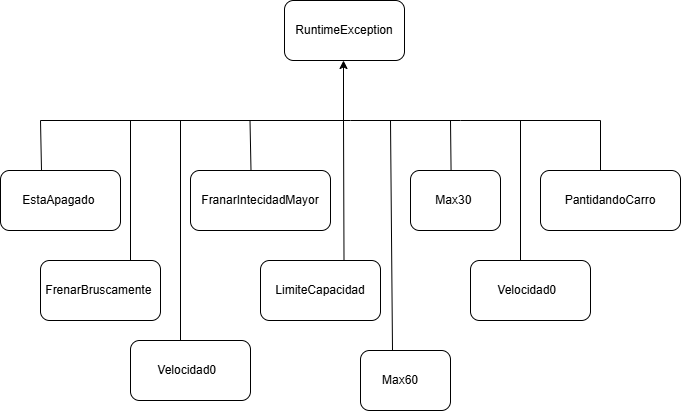

The diagram above was exported from draw.io. Its source (the exported page's mxGraphModel, read from the mxfile embedded in the PNG):
<mxGraphModel dx="1275" dy="632" grid="1" gridSize="10" guides="1" tooltips="1" connect="1" arrows="1" fold="1" page="1" pageScale="1" pageWidth="827" pageHeight="1169" math="0" shadow="0">
  <root>
    <mxCell id="WIyWlLk6GJQsqaUBKTNV-0" />
    <mxCell id="WIyWlLk6GJQsqaUBKTNV-1" parent="WIyWlLk6GJQsqaUBKTNV-0" />
    <mxCell id="d2YcDv2J695fKRFD0e86-5" value="RuntimeException" style="rounded=1;whiteSpace=wrap;html=1;" vertex="1" parent="WIyWlLk6GJQsqaUBKTNV-1">
      <mxGeometry x="354" y="30" width="120" height="60" as="geometry" />
    </mxCell>
    <mxCell id="d2YcDv2J695fKRFD0e86-7" value="EstaApagado&amp;nbsp;" style="rounded=1;whiteSpace=wrap;html=1;" vertex="1" parent="WIyWlLk6GJQsqaUBKTNV-1">
      <mxGeometry x="70" y="200" width="120" height="60" as="geometry" />
    </mxCell>
    <mxCell id="d2YcDv2J695fKRFD0e86-8" value="FranarIntecidadMayor" style="rounded=1;whiteSpace=wrap;html=1;" vertex="1" parent="WIyWlLk6GJQsqaUBKTNV-1">
      <mxGeometry x="260" y="200" width="140" height="60" as="geometry" />
    </mxCell>
    <mxCell id="d2YcDv2J695fKRFD0e86-9" value="&amp;nbsp;Max30&amp;nbsp;&amp;nbsp;" style="rounded=1;whiteSpace=wrap;html=1;" vertex="1" parent="WIyWlLk6GJQsqaUBKTNV-1">
      <mxGeometry x="480" y="200" width="90" height="60" as="geometry" />
    </mxCell>
    <mxCell id="d2YcDv2J695fKRFD0e86-10" value="&amp;nbsp;PantidandoCarro&amp;nbsp;" style="rounded=1;whiteSpace=wrap;html=1;" vertex="1" parent="WIyWlLk6GJQsqaUBKTNV-1">
      <mxGeometry x="610" y="200" width="140" height="60" as="geometry" />
    </mxCell>
    <mxCell id="d2YcDv2J695fKRFD0e86-11" value="FrenarBruscamente&amp;nbsp;" style="rounded=1;whiteSpace=wrap;html=1;" vertex="1" parent="WIyWlLk6GJQsqaUBKTNV-1">
      <mxGeometry x="110" y="290" width="120" height="60" as="geometry" />
    </mxCell>
    <mxCell id="d2YcDv2J695fKRFD0e86-12" value="LimiteCapacidad" style="rounded=1;whiteSpace=wrap;html=1;" vertex="1" parent="WIyWlLk6GJQsqaUBKTNV-1">
      <mxGeometry x="330" y="290" width="120" height="60" as="geometry" />
    </mxCell>
    <mxCell id="d2YcDv2J695fKRFD0e86-13" value="Max60&amp;nbsp; &amp;nbsp;" style="rounded=1;whiteSpace=wrap;html=1;" vertex="1" parent="WIyWlLk6GJQsqaUBKTNV-1">
      <mxGeometry x="430" y="380" width="90" height="60" as="geometry" />
    </mxCell>
    <mxCell id="d2YcDv2J695fKRFD0e86-14" value="Velocidad0&amp;nbsp;&amp;nbsp;" style="rounded=1;whiteSpace=wrap;html=1;" vertex="1" parent="WIyWlLk6GJQsqaUBKTNV-1">
      <mxGeometry x="540" y="290" width="120" height="60" as="geometry" />
    </mxCell>
    <mxCell id="d2YcDv2J695fKRFD0e86-15" value="Velocidad0&amp;nbsp;&amp;nbsp;" style="rounded=1;whiteSpace=wrap;html=1;" vertex="1" parent="WIyWlLk6GJQsqaUBKTNV-1">
      <mxGeometry x="200" y="370" width="120" height="60" as="geometry" />
    </mxCell>
    <mxCell id="d2YcDv2J695fKRFD0e86-16" value="" style="endArrow=classic;html=1;rounded=0;" edge="1" parent="WIyWlLk6GJQsqaUBKTNV-1">
      <mxGeometry width="50" height="50" relative="1" as="geometry">
        <mxPoint x="413" y="150" as="sourcePoint" />
        <mxPoint x="413" y="90" as="targetPoint" />
      </mxGeometry>
    </mxCell>
    <mxCell id="d2YcDv2J695fKRFD0e86-17" value="" style="endArrow=none;html=1;rounded=0;" edge="1" parent="WIyWlLk6GJQsqaUBKTNV-1">
      <mxGeometry width="50" height="50" relative="1" as="geometry">
        <mxPoint x="110" y="150" as="sourcePoint" />
        <mxPoint x="670" y="150" as="targetPoint" />
        <Array as="points">
          <mxPoint x="420" y="150" />
          <mxPoint x="530" y="150" />
        </Array>
      </mxGeometry>
    </mxCell>
    <mxCell id="d2YcDv2J695fKRFD0e86-18" value="" style="endArrow=none;html=1;rounded=0;exitX=0.673;exitY=-0.007;exitDx=0;exitDy=0;exitPerimeter=0;" edge="1" parent="WIyWlLk6GJQsqaUBKTNV-1">
      <mxGeometry width="50" height="50" relative="1" as="geometry">
        <mxPoint x="520.5699999999999" y="200.00000000000003" as="sourcePoint" />
        <mxPoint x="520" y="150.42" as="targetPoint" />
      </mxGeometry>
    </mxCell>
    <mxCell id="d2YcDv2J695fKRFD0e86-19" value="" style="endArrow=none;html=1;rounded=0;" edge="1" parent="WIyWlLk6GJQsqaUBKTNV-1">
      <mxGeometry width="50" height="50" relative="1" as="geometry">
        <mxPoint x="670" y="200" as="sourcePoint" />
        <mxPoint x="670" y="150" as="targetPoint" />
      </mxGeometry>
    </mxCell>
    <mxCell id="d2YcDv2J695fKRFD0e86-20" value="" style="endArrow=none;html=1;rounded=0;exitX=0.673;exitY=-0.007;exitDx=0;exitDy=0;exitPerimeter=0;" edge="1" parent="WIyWlLk6GJQsqaUBKTNV-1">
      <mxGeometry width="50" height="50" relative="1" as="geometry">
        <mxPoint x="320.5" y="200" as="sourcePoint" />
        <mxPoint x="319.5" y="150" as="targetPoint" />
      </mxGeometry>
    </mxCell>
    <mxCell id="d2YcDv2J695fKRFD0e86-21" value="" style="endArrow=none;html=1;rounded=0;exitX=0.673;exitY=-0.007;exitDx=0;exitDy=0;exitPerimeter=0;" edge="1" parent="WIyWlLk6GJQsqaUBKTNV-1">
      <mxGeometry width="50" height="50" relative="1" as="geometry">
        <mxPoint x="111" y="200" as="sourcePoint" />
        <mxPoint x="110" y="150" as="targetPoint" />
      </mxGeometry>
    </mxCell>
    <mxCell id="d2YcDv2J695fKRFD0e86-22" value="" style="endArrow=none;html=1;rounded=0;exitX=0.5;exitY=0;exitDx=0;exitDy=0;" edge="1" parent="WIyWlLk6GJQsqaUBKTNV-1">
      <mxGeometry width="50" height="50" relative="1" as="geometry">
        <mxPoint x="200" y="290" as="sourcePoint" />
        <mxPoint x="200" y="150" as="targetPoint" />
      </mxGeometry>
    </mxCell>
    <mxCell id="d2YcDv2J695fKRFD0e86-23" value="" style="endArrow=none;html=1;rounded=0;exitX=0.5;exitY=0;exitDx=0;exitDy=0;" edge="1" parent="WIyWlLk6GJQsqaUBKTNV-1">
      <mxGeometry width="50" height="50" relative="1" as="geometry">
        <mxPoint x="413.5" y="290" as="sourcePoint" />
        <mxPoint x="413" y="150" as="targetPoint" />
      </mxGeometry>
    </mxCell>
    <mxCell id="d2YcDv2J695fKRFD0e86-24" value="" style="endArrow=none;html=1;rounded=0;" edge="1" parent="WIyWlLk6GJQsqaUBKTNV-1">
      <mxGeometry width="50" height="50" relative="1" as="geometry">
        <mxPoint x="590" y="290" as="sourcePoint" />
        <mxPoint x="590" y="150" as="targetPoint" />
      </mxGeometry>
    </mxCell>
    <mxCell id="d2YcDv2J695fKRFD0e86-25" value="" style="endArrow=none;html=1;rounded=0;exitX=0.25;exitY=0;exitDx=0;exitDy=0;" edge="1" parent="WIyWlLk6GJQsqaUBKTNV-1">
      <mxGeometry width="50" height="50" relative="1" as="geometry">
        <mxPoint x="250" y="370" as="sourcePoint" />
        <mxPoint x="250" y="150" as="targetPoint" />
      </mxGeometry>
    </mxCell>
    <mxCell id="d2YcDv2J695fKRFD0e86-26" value="" style="endArrow=none;html=1;rounded=0;" edge="1" parent="WIyWlLk6GJQsqaUBKTNV-1">
      <mxGeometry width="50" height="50" relative="1" as="geometry">
        <mxPoint x="462" y="380" as="sourcePoint" />
        <mxPoint x="460" y="150" as="targetPoint" />
      </mxGeometry>
    </mxCell>
  </root>
</mxGraphModel>